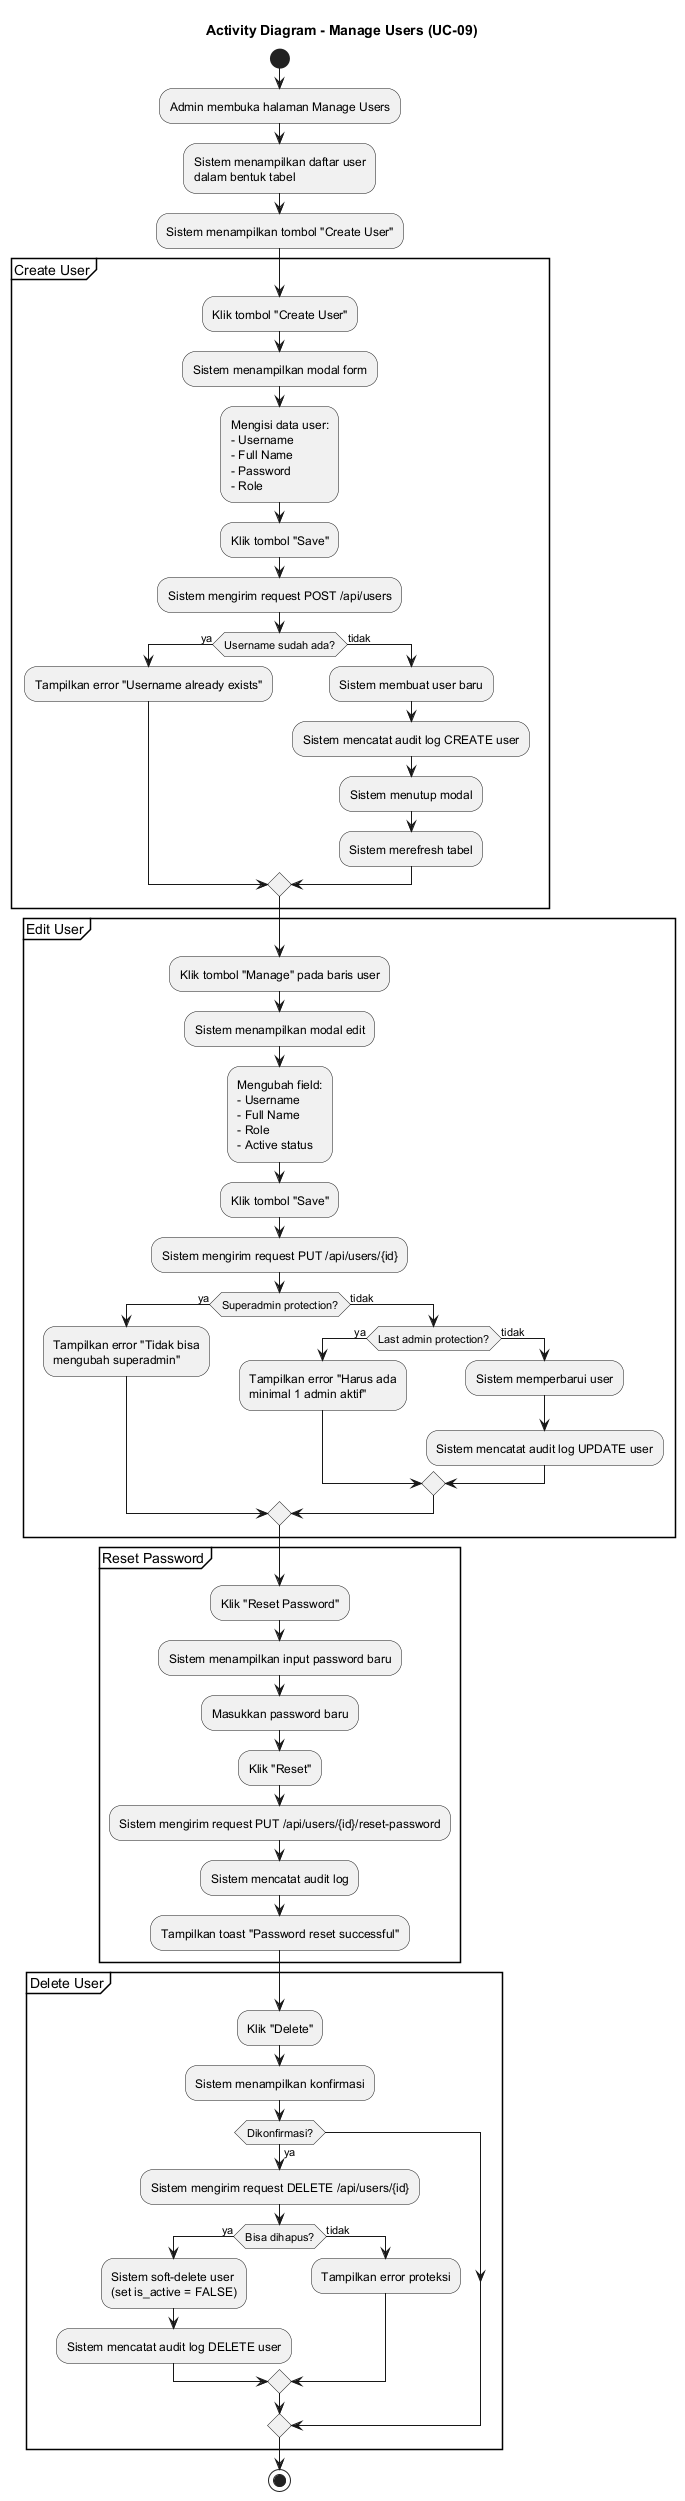

The diagram above was rendered by PlantUML. Its source (embedded in the PNG):
@startuml
title **Activity Diagram - Manage Users (UC-09)**

start
:Admin membuka halaman Manage Users;
:Sistem menampilkan daftar user\ndalam bentuk tabel;
:Sistem menampilkan tombol "Create User";

partition "Create User" {
  :Klik tombol "Create User";
  :Sistem menampilkan modal form;
  :Mengisi data user:\n- Username\n- Full Name\n- Password\n- Role;
  :Klik tombol "Save";
  :Sistem mengirim request POST /api/users;
  if (Username sudah ada?) then (ya)
    :Tampilkan error "Username already exists";
  else (tidak)
    :Sistem membuat user baru;
    :Sistem mencatat audit log CREATE user;
    :Sistem menutup modal;
    :Sistem merefresh tabel;
  endif
}

partition "Edit User" {
  :Klik tombol "Manage" pada baris user;
  :Sistem menampilkan modal edit;
  :Mengubah field:\n- Username\n- Full Name\n- Role\n- Active status;
  :Klik tombol "Save";
  :Sistem mengirim request PUT /api/users/{id};
  if (Superadmin protection?) then (ya)
    :Tampilkan error "Tidak bisa\nmengubah superadmin";
  else (tidak)
    if (Last admin protection?) then (ya)
      :Tampilkan error "Harus ada\nminimal 1 admin aktif";
    else (tidak)
      :Sistem memperbarui user;
      :Sistem mencatat audit log UPDATE user;
    endif
  endif
}

partition "Reset Password" {
  :Klik "Reset Password";
  :Sistem menampilkan input password baru;
  :Masukkan password baru;
  :Klik "Reset";
  :Sistem mengirim request PUT /api/users/{id}/reset-password;
  :Sistem mencatat audit log;
  :Tampilkan toast "Password reset successful";
}

partition "Delete User" {
  :Klik "Delete";
  :Sistem menampilkan konfirmasi;
  if (Dikonfirmasi?) then (ya)
    :Sistem mengirim request DELETE /api/users/{id};
    if (Bisa dihapus?) then (ya)
      :Sistem soft-delete user\n(set is_active = FALSE);
      :Sistem mencatat audit log DELETE user;
    else (tidak)
      :Tampilkan error proteksi;
    endif
  endif
}

stop
@enduml